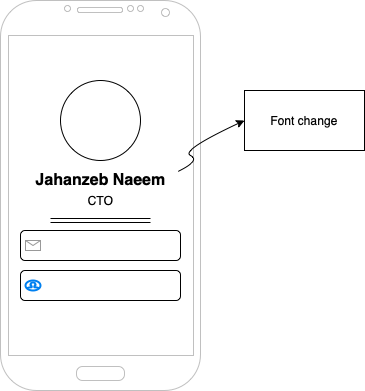

The diagram above was exported from draw.io. Its source (the exported page's mxGraphModel, read from the mxfile embedded in the PNG):
<mxGraphModel dx="541" dy="336" grid="1" gridSize="10" guides="1" tooltips="1" connect="1" arrows="1" fold="1" page="1" pageScale="1" pageWidth="827" pageHeight="1169" math="0" shadow="0">
  <root>
    <mxCell id="0" />
    <mxCell id="1" parent="0" />
    <mxCell id="-BExOsF14BDWIj16KUXn-1" value="" style="verticalLabelPosition=bottom;verticalAlign=top;html=1;shadow=0;dashed=0;strokeWidth=1;shape=mxgraph.android.phone2;strokeColor=#c0c0c0;" vertex="1" parent="1">
      <mxGeometry x="170" y="40" width="200" height="390" as="geometry" />
    </mxCell>
    <mxCell id="-BExOsF14BDWIj16KUXn-2" value="" style="ellipse;whiteSpace=wrap;html=1;aspect=fixed;" vertex="1" parent="1">
      <mxGeometry x="230" y="120" width="80" height="80" as="geometry" />
    </mxCell>
    <mxCell id="-BExOsF14BDWIj16KUXn-3" value="Jahanzeb Naeem" style="text;html=1;align=center;verticalAlign=middle;resizable=0;points=[];autosize=1;strokeColor=none;fillColor=none;fontStyle=1;fontSize=16;" vertex="1" parent="1">
      <mxGeometry x="195" y="210" width="150" height="20" as="geometry" />
    </mxCell>
    <mxCell id="-BExOsF14BDWIj16KUXn-4" value="Font change" style="rounded=0;whiteSpace=wrap;html=1;" vertex="1" parent="1">
      <mxGeometry x="414" y="130" width="120" height="60" as="geometry" />
    </mxCell>
    <mxCell id="-BExOsF14BDWIj16KUXn-5" value="" style="curved=1;endArrow=classic;html=1;rounded=0;exitX=1.018;exitY=0.043;exitDx=0;exitDy=0;exitPerimeter=0;entryX=0;entryY=0.5;entryDx=0;entryDy=0;" edge="1" parent="1" source="-BExOsF14BDWIj16KUXn-3" target="-BExOsF14BDWIj16KUXn-4">
      <mxGeometry width="50" height="50" relative="1" as="geometry">
        <mxPoint x="350" y="240" as="sourcePoint" />
        <mxPoint x="400" y="190" as="targetPoint" />
        <Array as="points">
          <mxPoint x="370" y="200" />
          <mxPoint x="350" y="190" />
        </Array>
      </mxGeometry>
    </mxCell>
    <mxCell id="-BExOsF14BDWIj16KUXn-6" value="CTO" style="text;html=1;align=center;verticalAlign=middle;resizable=0;points=[];autosize=1;strokeColor=none;fillColor=none;" vertex="1" parent="1">
      <mxGeometry x="250" y="230" width="40" height="20" as="geometry" />
    </mxCell>
    <mxCell id="-BExOsF14BDWIj16KUXn-9" value="" style="shape=link;html=1;rounded=0;fontSize=16;" edge="1" parent="1">
      <mxGeometry width="100" relative="1" as="geometry">
        <mxPoint x="220" y="260" as="sourcePoint" />
        <mxPoint x="320" y="260" as="targetPoint" />
      </mxGeometry>
    </mxCell>
    <mxCell id="-BExOsF14BDWIj16KUXn-11" value="" style="rounded=1;whiteSpace=wrap;html=1;fontSize=16;" vertex="1" parent="1">
      <mxGeometry x="190" y="270" width="160" height="30" as="geometry" />
    </mxCell>
    <mxCell id="-BExOsF14BDWIj16KUXn-12" value="" style="rounded=1;whiteSpace=wrap;html=1;fontSize=16;" vertex="1" parent="1">
      <mxGeometry x="190" y="310" width="160" height="30" as="geometry" />
    </mxCell>
    <mxCell id="-BExOsF14BDWIj16KUXn-13" value="" style="verticalLabelPosition=bottom;shadow=0;dashed=0;align=center;html=1;verticalAlign=top;strokeWidth=1;shape=mxgraph.mockup.misc.mail2;strokeColor=#999999;fontSize=16;" vertex="1" parent="1">
      <mxGeometry x="195" y="280" width="15" height="10" as="geometry" />
    </mxCell>
    <mxCell id="-BExOsF14BDWIj16KUXn-15" value="" style="html=1;verticalLabelPosition=bottom;align=center;labelBackgroundColor=#ffffff;verticalAlign=top;strokeWidth=2;strokeColor=#0080F0;shadow=0;dashed=0;shape=mxgraph.ios7.icons.user;fontSize=16;" vertex="1" parent="1">
      <mxGeometry x="195" y="320" width="15" height="10" as="geometry" />
    </mxCell>
  </root>
</mxGraphModel>